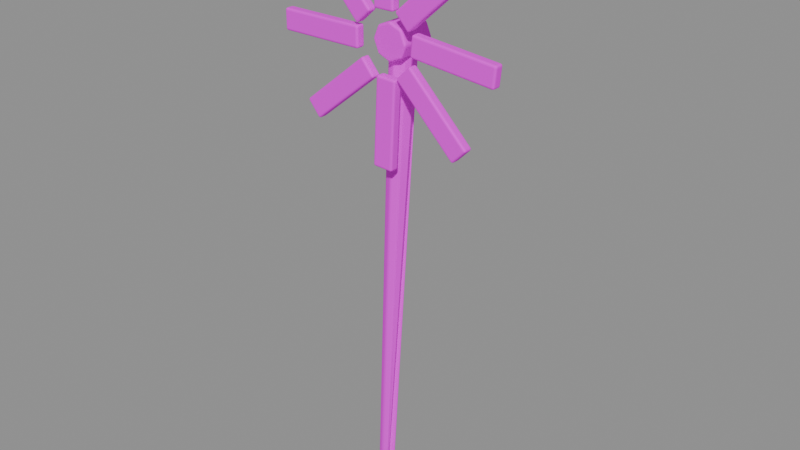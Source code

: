 # Source: wind_optimized.blend  (saved by Blender 4.5.87; exported with 4.5.12 LTS)
import bpy
from mathutils import Matrix  # noqa: F401  (used for matrix-valued properties, if any)

bpy.ops.wm.read_factory_settings(use_empty=True)
scene = bpy.context.scene
scene.name = '组件_wind'

# ---- collections
col_02______wind = bpy.data.collections.new('02_游戏输出_wind'); scene.collection.children.link(col_02______wind)

# ---- images (referenced by path relative to the original .blend; pixels are not part of the script)
import os
ASSET_DIR = os.environ.get("B2B_ASSET_DIR", "")  # directory of the original .blend (textures are referenced by path, not embedded)
HERE = os.path.dirname(os.path.abspath(__file__))  # packed textures are extracted next to this script under _unpacked/

def load_image(name, relpath, width, height, colorspace="sRGB"):
    """Load a texture the original file referenced (path relative to the .blend, or extracted next to this script)."""
    p = next((c for c in (os.path.join(HERE, relpath), os.path.join(ASSET_DIR, relpath)) if relpath and os.path.exists(c)), "")
    if p:
        img = bpy.data.images.load(p, check_existing=True)
        img.name = name
    else:  # same state as the original file: an image datablock whose file is absent (Cycles renders it pink)
        img = bpy.data.images.new(name, width, height)
        img.source = "FILE"
        img.filepath = "//" + (relpath or name)
    img.colorspace_settings.name = colorspace
    return img
img_sea_cabin_timber_8x8_512_png = load_image('sea_cabin_timber_8x8_512.png', 'sea_cabin_timber_8x8_512.png', 1024, 1024, 'sRGB')

# ---- materials (node trees are filled in below, after node groups)
mat_orf2_final_sea_metal = bpy.data.materials.new('ORF2_FINAL_SEA_Metal')

# ---- material node trees
mat_orf2_final_sea_metal.use_nodes = True; mat_orf2_final_sea_metal.node_tree.nodes.clear()
_N = mat_orf2_final_sea_metal.node_tree.nodes; _L = mat_orf2_final_sea_metal.node_tree.links
n0 = _N.new('ShaderNodeBsdfPrincipled'); n0.name = '原理化 BSDF'; n0.location = (0, 0)
n0.inputs[1].default_value = 0.15
n0.inputs[2].default_value = 0.82
n0.inputs[13].default_value = 0.25
n1 = _N.new('ShaderNodeOutputMaterial'); n1.name = '材质输出'; n1.location = (0, 0)
n2 = _N.new('ShaderNodeUVMap'); n2.name = 'UV 贴图'; n2.location = (0, 0)
n2.uv_map = 'PaletteUV'
n3 = _N.new('ShaderNodeTexImage'); n3.name = '图像纹理'; n3.location = (0, 0)
n3.image = img_sea_cabin_timber_8x8_512_png
n3.interpolation = 'Closest'
_L.new(n2.outputs[0], n3.inputs[0])
_L.new(n3.outputs[0], n0.inputs[0])
_L.new(n0.outputs[0], n1.inputs[0])
n1.is_active_output = True

# ---- meshes
me_orf2_wind_1_002 = bpy.data.meshes.new('ORF2_wind_1.002')
me_orf2_wind_1_002.from_pydata([(-0.153, 0.0875, 0.002645), (-0.1954, 0.06993, 0.004514), (-0.2129, 0.0275, 0.005289), (-0.1954, -0.01493, 0.004514), (-0.153, -0.0325, 0.002644), (-0.1106, -0.01493, 0.0007745), (-0.1488, 0.044, 0.0), (-0.1106, 0.06993, 0.0007746), (-0.002969, 0.0875, 3.403), (-0.07257, 0.1119, 3.405), (-0.1007, 0.044, 3.405), (-0.07257, -0.02388, 3.405), (-0.004751, -0.052, 3.403), (0.06307, -0.02388, 3.401), (0.09116, 0.044, 3.4), (0.06307, 0.1119, 3.401), (-0.133, -0.1025, 3.403), (-0.09489, -0.1025, 3.495), (-0.002969, -0.1025, 3.533), (0.08895, -0.1025, 3.495), (0.127, -0.1025, 3.403), (0.08895, -0.1025, 3.311), (-0.002969, -0.1025, 3.273), (-0.09489, -0.1025, 3.311), (-0.133, 0.1575, 3.403), (-0.09489, 0.1575, 3.495), (-0.002969, 0.1575, 3.533), (0.08895, 0.1575, 3.495), (0.127, 0.1575, 3.403), (0.08895, 0.1575, 3.311), (-0.002969, 0.1575, 3.273), (-0.09489, 0.1575, 3.311), (-0.07797, -0.1575, 3.613), (0.07203, -0.1575, 3.613), (0.07203, -0.0875, 3.613), (-0.07797, -0.0875, 3.613), (-0.07797, -0.1575, 4.233), (0.07203, -0.1575, 4.233), (0.07203, -0.0875, 4.233), (-0.07797, -0.0875, 4.233), (0.08453, -0.1575, 3.618), (0.1852, -0.1575, 3.507), (0.1852, -0.0875, 3.507), (0.08453, -0.0875, 3.618), (0.5443, -0.1575, 4.034), (0.6449, -0.1575, 3.923), (0.6449, -0.0875, 3.923), (0.5443, -0.0875, 4.034), (0.2161, -0.1575, 3.508), (0.2011, -0.1575, 3.359), (0.2011, -0.0875, 3.359), (0.2161, -0.0875, 3.508), (0.833, -0.1575, 3.446), (0.818, -0.1575, 3.297), (0.818, -0.0875, 3.297), (0.833, -0.0875, 3.446), (0.1986, -0.1575, 3.307), (0.09249, -0.1575, 3.201), (0.09249, -0.0875, 3.201), (0.1986, -0.0875, 3.307), (0.637, -0.1575, 2.869), (0.5309, -0.1575, 2.763), (0.5309, -0.0875, 2.763), (0.637, -0.0875, 2.869), (0.08743, -0.1575, 3.189), (-0.06238, -0.1575, 3.196), (-0.06238, -0.0875, 3.196), (0.08743, -0.0875, 3.189), (0.05644, -0.1575, 2.569), (-0.09337, -0.1575, 2.577), (-0.09337, -0.0875, 2.577), (0.05644, -0.0875, 2.569), (-0.0832, -0.1575, 3.173), (-0.1781, -0.1575, 3.289), (-0.1781, -0.0875, 3.289), (-0.0832, -0.0875, 3.173), (-0.5632, -0.1575, 2.781), (-0.6581, -0.1575, 2.897), (-0.6581, -0.0875, 2.897), (-0.5632, -0.0875, 2.781), (-0.213, -0.1575, 3.328), (-0.213, -0.1575, 3.478), (-0.213, -0.0875, 3.478), (-0.213, -0.0875, 3.328), (-0.833, -0.1575, 3.328), (-0.833, -0.1575, 3.478), (-0.833, -0.0875, 3.478), (-0.833, -0.0875, 3.328), (-0.2183, -0.1575, 3.49), (-0.1071, -0.1575, 3.591), (-0.1071, -0.0875, 3.591), (-0.2183, -0.0875, 3.49), (-0.6343, -0.1575, 3.95), (-0.523, -0.1575, 4.051), (-0.523, -0.0875, 4.051), (-0.6343, -0.0875, 3.95)], [], [(7, 6, 5, 4, 3, 2, 1, 0), (8, 9, 10, 11, 12, 13, 14, 15), (0, 1, 9, 8), (1, 2, 10, 9), (2, 3, 11, 10), (3, 4, 12, 11), (4, 5, 13, 12), (5, 6, 14, 13), (6, 7, 15, 14), (7, 0, 8, 15), (23, 22, 21, 20, 19, 18, 17, 16), (24, 25, 26, 27, 28, 29, 30, 31), (16, 17, 25, 24), (17, 18, 26, 25), (18, 19, 27, 26), (19, 20, 28, 27), (20, 21, 29, 28), (21, 22, 30, 29), (22, 23, 31, 30), (23, 16, 24, 31), (32, 35, 34, 33), (32, 33, 37, 36), (33, 34, 38, 37), (34, 35, 39, 38), (35, 32, 36, 39), (36, 37, 38, 39), (40, 43, 42, 41), (40, 41, 45, 44), (41, 42, 46, 45), (42, 43, 47, 46), (43, 40, 44, 47), (44, 45, 46, 47), (48, 51, 50, 49), (48, 49, 53, 52), (49, 50, 54, 53), (50, 51, 55, 54), (51, 48, 52, 55), (52, 53, 54, 55), (56, 59, 58, 57), (56, 57, 61, 60), (57, 58, 62, 61), (58, 59, 63, 62), (59, 56, 60, 63), (60, 61, 62, 63), (64, 67, 66, 65), (64, 65, 69, 68), (65, 66, 70, 69), (66, 67, 71, 70), (67, 64, 68, 71), (68, 69, 70, 71), (72, 75, 74, 73), (72, 73, 77, 76), (73, 74, 78, 77), (74, 75, 79, 78), (75, 72, 76, 79), (76, 77, 78, 79), (80, 83, 82, 81), (80, 81, 85, 84), (81, 82, 86, 85), (82, 83, 87, 86), (83, 80, 84, 87), (84, 85, 86, 87), (88, 91, 90, 89), (88, 89, 93, 92), (89, 90, 94, 93), (90, 91, 95, 94), (91, 88, 92, 95), (92, 93, 94, 95)])
_uv = me_orf2_wind_1_002.uv_layers.new(name='PaletteUV')
_uv.uv.foreach_set('vector', [0.5875, 0.8125, 0.5802, 0.8302, 0.5625, 0.8375, 0.5448, 0.8302, 0.5375, 0.8125, 0.5448, 0.7948, 0.5625, 0.7875, 0.5802, 0.7948, 0.5875, 0.8125, 0.5802, 0.8302, 0.5625, 0.8375, 0.5448, 0.8302, 0.5375, 0.8125, 0.5448, 0.7948, 0.5625, 0.7875, 0.5802, 0.7948, 0.5875, 0.8125, 0.5625, 0.8375, 0.5375, 0.8125, 0.5625, 0.7875, 0.5875, 0.8125, 0.5625, 0.8375, 0.5375, 0.8125, 0.5625, 0.7875, 0.5875, 0.8125, 0.5625, 0.8375, 0.5375, 0.8125, 0.5625, 0.7875, 0.5875, 0.8125, 0.5625, 0.8375, 0.5375, 0.8125, 0.5625, 0.7875, 0.5875, 0.8125, 0.5625, 0.8375, 0.5375, 0.8125, 0.5625, 0.7875, 0.5875, 0.8125, 0.5625, 0.8375, 0.5375, 0.8125, 0.5625, 0.7875, 0.5875, 0.8125, 0.5625, 0.8375, 0.5375, 0.8125, 0.5625, 0.7875, 0.5875, 0.8125, 0.5625, 0.8375, 0.5375, 0.8125, 0.5625, 0.7875, 0.4625, 0.1875, 0.4552, 0.2052, 0.4375, 0.2125, 0.4198, 0.2052, 0.4125, 0.1875, 0.4198, 0.1698, 0.4375, 0.1625, 0.4552, 0.1698, 0.4625, 0.1875, 0.4552, 0.2052, 0.4375, 0.2125, 0.4198, 0.2052, 0.4125, 0.1875, 0.4198, 0.1698, 0.4375, 0.1625, 0.4552, 0.1698, 0.4625, 0.1875, 0.4375, 0.2125, 0.4125, 0.1875, 0.4375, 0.1625, 0.4625, 0.1875, 0.4375, 0.2125, 0.4125, 0.1875, 0.4375, 0.1625, 0.4625, 0.1875, 0.4375, 0.2125, 0.4125, 0.1875, 0.4375, 0.1625, 0.4625, 0.1875, 0.4375, 0.2125, 0.4125, 0.1875, 0.4375, 0.1625, 0.4625, 0.1875, 0.4375, 0.2125, 0.4125, 0.1875, 0.4375, 0.1625, 0.4625, 0.1875, 0.4375, 0.2125, 0.4125, 0.1875, 0.4375, 0.1625, 0.4625, 0.1875, 0.4375, 0.2125, 0.4125, 0.1875, 0.4375, 0.1625, 0.4625, 0.1875, 0.4375, 0.2125, 0.4125, 0.1875, 0.4375, 0.1625, 0.8375, 0.1875, 0.8125, 0.2125, 0.7875, 0.1875, 0.8125, 0.1625, 0.8375, 0.1875, 0.8125, 0.2125, 0.7875, 0.1875, 0.8125, 0.1625, 0.8375, 0.1875, 0.8125, 0.2125, 0.7875, 0.1875, 0.8125, 0.1625, 0.8375, 0.1875, 0.8125, 0.2125, 0.7875, 0.1875, 0.8125, 0.1625, 0.8375, 0.1875, 0.8125, 0.2125, 0.7875, 0.1875, 0.8125, 0.1625, 0.8375, 0.1875, 0.8125, 0.2125, 0.7875, 0.1875, 0.8125, 0.1625, 0.0875, 0.9375, 0.0625, 0.9625, 0.0375, 0.9375, 0.0625, 0.9125, 0.0875, 0.9375, 0.0625, 0.9625, 0.0375, 0.9375, 0.0625, 0.9125, 0.0875, 0.9375, 0.0625, 0.9625, 0.0375, 0.9375, 0.0625, 0.9125, 0.0875, 0.9375, 0.0625, 0.9625, 0.0375, 0.9375, 0.0625, 0.9125, 0.0875, 0.9375, 0.0625, 0.9625, 0.0375, 0.9375, 0.0625, 0.9125, 0.0875, 0.9375, 0.0625, 0.9625, 0.0375, 0.9375, 0.0625, 0.9125, 0.8375, 0.1875, 0.8125, 0.2125, 0.7875, 0.1875, 0.8125, 0.1625, 0.8375, 0.1875, 0.8125, 0.2125, 0.7875, 0.1875, 0.8125, 0.1625, 0.8375, 0.1875, 0.8125, 0.2125, 0.7875, 0.1875, 0.8125, 0.1625, 0.8375, 0.1875, 0.8125, 0.2125, 0.7875, 0.1875, 0.8125, 0.1625, 0.8375, 0.1875, 0.8125, 0.2125, 0.7875, 0.1875, 0.8125, 0.1625, 0.8375, 0.1875, 0.8125, 0.2125, 0.7875, 0.1875, 0.8125, 0.1625, 0.0875, 0.9375, 0.0625, 0.9625, 0.0375, 0.9375, 0.0625, 0.9125, 0.0875, 0.9375, 0.0625, 0.9625, 0.0375, 0.9375, 0.0625, 0.9125, 0.0875, 0.9375, 0.0625, 0.9625, 0.0375, 0.9375, 0.0625, 0.9125, 0.0875, 0.9375, 0.0625, 0.9625, 0.0375, 0.9375, 0.0625, 0.9125, 0.0875, 0.9375, 0.0625, 0.9625, 0.0375, 0.9375, 0.0625, 0.9125, 0.0875, 0.9375, 0.0625, 0.9625, 0.0375, 0.9375, 0.0625, 0.9125, 0.8375, 0.1875, 0.8125, 0.2125, 0.7875, 0.1875, 0.8125, 0.1625, 0.8375, 0.1875, 0.8125, 0.2125, 0.7875, 0.1875, 0.8125, 0.1625, 0.8375, 0.1875, 0.8125, 0.2125, 0.7875, 0.1875, 0.8125, 0.1625, 0.8375, 0.1875, 0.8125, 0.2125, 0.7875, 0.1875, 0.8125, 0.1625, 0.8375, 0.1875, 0.8125, 0.2125, 0.7875, 0.1875, 0.8125, 0.1625, 0.8375, 0.1875, 0.8125, 0.2125, 0.7875, 0.1875, 0.8125, 0.1625, 0.0875, 0.9375, 0.0625, 0.9625, 0.0375, 0.9375, 0.0625, 0.9125, 0.0875, 0.9375, 0.0625, 0.9625, 0.0375, 0.9375, 0.0625, 0.9125, 0.0875, 0.9375, 0.0625, 0.9625, 0.0375, 0.9375, 0.0625, 0.9125, 0.0875, 0.9375, 0.0625, 0.9625, 0.0375, 0.9375, 0.0625, 0.9125, 0.0875, 0.9375, 0.0625, 0.9625, 0.0375, 0.9375, 0.0625, 0.9125, 0.0875, 0.9375, 0.0625, 0.9625, 0.0375, 0.9375, 0.0625, 0.9125, 0.8375, 0.1875, 0.8125, 0.2125, 0.7875, 0.1875, 0.8125, 0.1625, 0.8375, 0.1875, 0.8125, 0.2125, 0.7875, 0.1875, 0.8125, 0.1625, 0.8375, 0.1875, 0.8125, 0.2125, 0.7875, 0.1875, 0.8125, 0.1625, 0.8375, 0.1875, 0.8125, 0.2125, 0.7875, 0.1875, 0.8125, 0.1625, 0.8375, 0.1875, 0.8125, 0.2125, 0.7875, 0.1875, 0.8125, 0.1625, 0.8375, 0.1875, 0.8125, 0.2125, 0.7875, 0.1875, 0.8125, 0.1625, 0.0875, 0.9375, 0.0625, 0.9625, 0.0375, 0.9375, 0.0625, 0.9125, 0.0875, 0.9375, 0.0625, 0.9625, 0.0375, 0.9375, 0.0625, 0.9125, 0.0875, 0.9375, 0.0625, 0.9625, 0.0375, 0.9375, 0.0625, 0.9125, 0.0875, 0.9375, 0.0625, 0.9625, 0.0375, 0.9375, 0.0625, 0.9125, 0.0875, 0.9375, 0.0625, 0.9625, 0.0375, 0.9375, 0.0625, 0.9125, 0.0875, 0.9375, 0.0625, 0.9625, 0.0375, 0.9375, 0.0625, 0.9125])
me_orf2_wind_1_002.materials.append(mat_orf2_final_sea_metal)
me_orf2_wind_1_002.update()

# ---- objects
ob_orf2________1_001 = bpy.data.objects.new('ORF2_小型偏斜风车_1.001', me_orf2_wind_1_002)

# ---- transforms, parenting, visibility, modifiers, constraints
ob_orf2________1_001.location = (0.0, 0.0, 0.0)
_m = ob_orf2________1_001.modifiers.new('实体柔边_三段', 'BEVEL')
_m.width = 0.015
_m.width_pct = 0.015
_m.segments = 3

# ---- collection membership
col_02______wind.objects.link(ob_orf2________1_001)

# ---- scene / render settings (as saved in the file)
scene.frame_start = 1; scene.frame_end = 250; scene.frame_set(1)
scene.render.engine = 'BLENDER_EEVEE_NEXT'
scene.render.image_settings.exr_codec = 'NONE'
scene.render.simplify_subdivision_render = 0
scene.render.simplify_child_particles_render = 0.0
scene.eevee.use_volume_custom_range = False
scene.eevee.use_fast_gi = False
scene.eevee.use_shadows = False
scene.view_settings.white_balance_temperature = 0.0
scene.view_settings.white_balance_tint = 0.0
scene.view_settings.white_balance_whitepoint = (2.97, 0.5193, -0.0414)
bpy.context.view_layer.update()

# ---- added for rendering (the .blend has no active camera and no usable light): camera, sun + grey world if the file has none
cam_auto = bpy.data.cameras.new('AutoCamera')
cam_auto.lens = 50.0
cam_auto.sensor_width = 36.0
cam_auto.clip_end = 1000.0
ob_auto_camera = bpy.data.objects.new('AutoCamera', cam_auto)
scene.collection.objects.link(ob_auto_camera)
ob_auto_camera.location = (4.21775, -5.0622, 5.49091)
ob_auto_camera.rotation_euler = (1.09748, -7.21219e-08, 0.694738)
scene.camera = ob_auto_camera
light_auto_sun = bpy.data.lights.new('AutoSun', 'SUN')
light_auto_sun.energy = 3.0
light_auto_sun.angle = 0.0523599
ob_auto_sun = bpy.data.objects.new('AutoSun', light_auto_sun)
scene.collection.objects.link(ob_auto_sun)
ob_auto_sun.rotation_euler = (0.872665, 0.174533, 0.523599)
if scene.world is None:
    world_auto = bpy.data.worlds.new('AutoWorld')
    world_auto.color = (0.3, 0.3, 0.3)
    scene.world = world_auto
bpy.context.view_layer.update()

